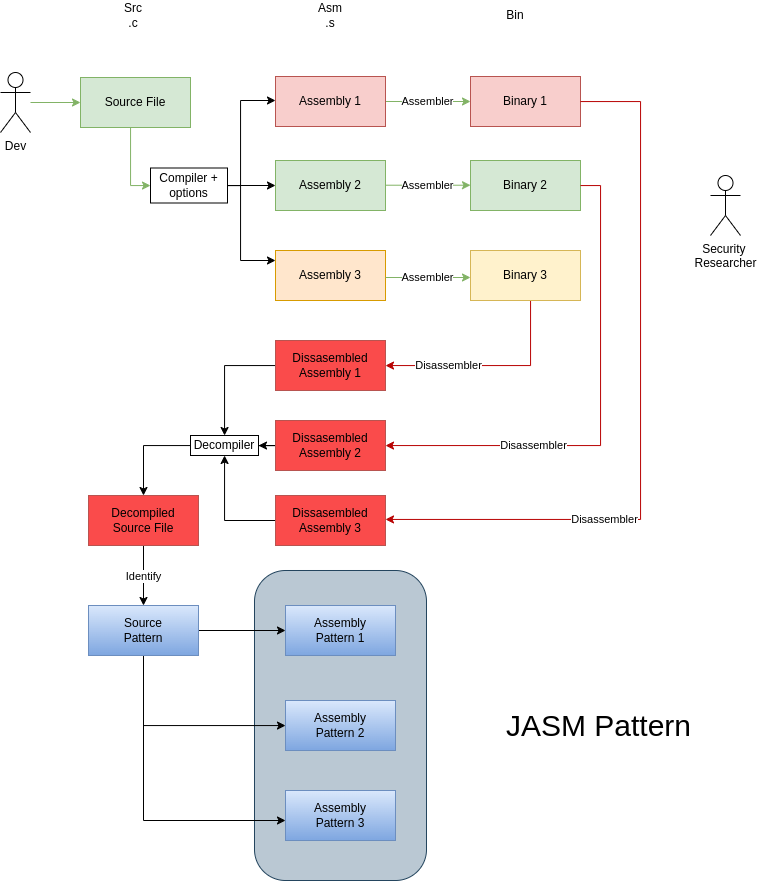

The diagram above was exported from draw.io. Its source (the exported page's mxGraphModel, read from the mxfile embedded in the PNG):
<mxGraphModel dx="1685" dy="920" grid="1" gridSize="10" guides="1" tooltips="1" connect="1" arrows="1" fold="1" page="1" pageScale="1" pageWidth="850" pageHeight="1100" math="0" shadow="0">
  <root>
    <mxCell id="0" />
    <mxCell id="1" parent="0" />
    <mxCell id="pHxqJNwfPuS_Xxhxq6iu-52" value="JASM Pattern" style="rounded=1;whiteSpace=wrap;html=1;arcSize=18;fillColor=#bac8d3;strokeColor=#23445d;" parent="1" vertex="1">
      <mxGeometry x="274" y="590" width="172" height="310" as="geometry" />
    </mxCell>
    <mxCell id="O7kZGTacDPh-CkHM8nbb-24" style="edgeStyle=orthogonalEdgeStyle;rounded=0;orthogonalLoop=1;jettySize=auto;html=1;fillColor=#d5e8d4;strokeColor=#82b366;" parent="1" source="O7kZGTacDPh-CkHM8nbb-1" target="O7kZGTacDPh-CkHM8nbb-12" edge="1">
      <mxGeometry relative="1" as="geometry" />
    </mxCell>
    <mxCell id="O7kZGTacDPh-CkHM8nbb-1" value="Dev" style="shape=umlActor;verticalLabelPosition=bottom;verticalAlign=top;html=1;outlineConnect=0;" parent="1" vertex="1">
      <mxGeometry x="20" y="92" width="30" height="60" as="geometry" />
    </mxCell>
    <mxCell id="O7kZGTacDPh-CkHM8nbb-6" value="Src&lt;br&gt;.c" style="text;html=1;strokeColor=none;fillColor=none;align=center;verticalAlign=middle;whiteSpace=wrap;rounded=0;gradientColor=none;" parent="1" vertex="1">
      <mxGeometry x="123" y="20" width="60" height="30" as="geometry" />
    </mxCell>
    <mxCell id="O7kZGTacDPh-CkHM8nbb-7" value="Asm&lt;br&gt;.s" style="text;html=1;strokeColor=none;fillColor=none;align=center;verticalAlign=middle;whiteSpace=wrap;rounded=0;" parent="1" vertex="1">
      <mxGeometry x="320" y="20" width="60" height="30" as="geometry" />
    </mxCell>
    <mxCell id="O7kZGTacDPh-CkHM8nbb-9" value="Security&amp;nbsp;&lt;br&gt;Researcher&lt;br&gt;" style="shape=umlActor;verticalLabelPosition=bottom;verticalAlign=top;html=1;outlineConnect=0;" parent="1" vertex="1">
      <mxGeometry x="730" y="195" width="30" height="60" as="geometry" />
    </mxCell>
    <mxCell id="O7kZGTacDPh-CkHM8nbb-10" value="Bin" style="text;html=1;strokeColor=none;fillColor=none;align=center;verticalAlign=middle;whiteSpace=wrap;rounded=0;" parent="1" vertex="1">
      <mxGeometry x="505" y="20" width="60" height="30" as="geometry" />
    </mxCell>
    <mxCell id="O7kZGTacDPh-CkHM8nbb-12" value="Source File" style="rounded=0;whiteSpace=wrap;html=1;fillColor=#d5e8d4;strokeColor=#82b366;" parent="1" vertex="1">
      <mxGeometry x="100" y="97" width="110" height="50" as="geometry" />
    </mxCell>
    <mxCell id="O7kZGTacDPh-CkHM8nbb-20" value="Assembler&lt;br&gt;" style="edgeStyle=orthogonalEdgeStyle;rounded=0;orthogonalLoop=1;jettySize=auto;html=1;fillColor=#d5e8d4;strokeColor=#82b366;" parent="1" source="O7kZGTacDPh-CkHM8nbb-16" target="pHxqJNwfPuS_Xxhxq6iu-12" edge="1">
      <mxGeometry relative="1" as="geometry">
        <Array as="points" />
      </mxGeometry>
    </mxCell>
    <mxCell id="O7kZGTacDPh-CkHM8nbb-16" value="Assembly 1" style="rounded=0;whiteSpace=wrap;html=1;fillColor=#f8cecc;strokeColor=#b85450;" parent="1" vertex="1">
      <mxGeometry x="295" y="96" width="110" height="50" as="geometry" />
    </mxCell>
    <mxCell id="O7kZGTacDPh-CkHM8nbb-29" value="Disassembler" style="edgeStyle=orthogonalEdgeStyle;rounded=0;orthogonalLoop=1;jettySize=auto;html=1;fillColor=#f8cecc;strokeColor=#B80202;" parent="1" source="pHxqJNwfPuS_Xxhxq6iu-13" target="pHxqJNwfPuS_Xxhxq6iu-18" edge="1">
      <mxGeometry x="0.4022" relative="1" as="geometry">
        <Array as="points">
          <mxPoint x="550" y="385" />
        </Array>
        <mxPoint as="offset" />
        <mxPoint x="560" y="400" as="sourcePoint" />
      </mxGeometry>
    </mxCell>
    <mxCell id="O7kZGTacDPh-CkHM8nbb-17" value="Binary 2" style="rounded=0;whiteSpace=wrap;html=1;fillColor=#d5e8d4;strokeColor=#82b366;" parent="1" vertex="1">
      <mxGeometry x="490" y="180" width="110" height="50" as="geometry" />
    </mxCell>
    <mxCell id="O7kZGTacDPh-CkHM8nbb-19" value="" style="edgeStyle=orthogonalEdgeStyle;rounded=0;orthogonalLoop=1;jettySize=auto;html=1;fillColor=#d5e8d4;strokeColor=#82b366;" parent="1" source="O7kZGTacDPh-CkHM8nbb-12" target="pHxqJNwfPuS_Xxhxq6iu-4" edge="1">
      <mxGeometry relative="1" as="geometry">
        <mxPoint x="183" y="200" as="targetPoint" />
        <Array as="points">
          <mxPoint x="150" y="205" />
        </Array>
      </mxGeometry>
    </mxCell>
    <mxCell id="pHxqJNwfPuS_Xxhxq6iu-22" style="edgeStyle=orthogonalEdgeStyle;rounded=0;orthogonalLoop=1;jettySize=auto;html=1;" parent="1" source="O7kZGTacDPh-CkHM8nbb-27" target="pHxqJNwfPuS_Xxhxq6iu-19" edge="1">
      <mxGeometry relative="1" as="geometry" />
    </mxCell>
    <mxCell id="O7kZGTacDPh-CkHM8nbb-27" value="Dissasembled Assembly 3" style="rounded=0;whiteSpace=wrap;html=1;fillColor=#FA4B4B;strokeColor=#b85450;" parent="1" vertex="1">
      <mxGeometry x="295" y="515" width="110" height="50" as="geometry" />
    </mxCell>
    <mxCell id="O7kZGTacDPh-CkHM8nbb-31" value="Identify" style="edgeStyle=orthogonalEdgeStyle;rounded=0;orthogonalLoop=1;jettySize=auto;html=1;" parent="1" source="O7kZGTacDPh-CkHM8nbb-28" target="O7kZGTacDPh-CkHM8nbb-32" edge="1">
      <mxGeometry relative="1" as="geometry">
        <mxPoint x="163" y="615" as="targetPoint" />
      </mxGeometry>
    </mxCell>
    <mxCell id="O7kZGTacDPh-CkHM8nbb-28" value="Decompiled&lt;br&gt;Source File" style="rounded=0;whiteSpace=wrap;html=1;fillColor=#FA4B4B;strokeColor=#b85450;" parent="1" vertex="1">
      <mxGeometry x="108" y="515" width="110" height="50" as="geometry" />
    </mxCell>
    <mxCell id="O7kZGTacDPh-CkHM8nbb-35" style="edgeStyle=orthogonalEdgeStyle;rounded=0;orthogonalLoop=1;jettySize=auto;html=1;" parent="1" source="O7kZGTacDPh-CkHM8nbb-32" target="O7kZGTacDPh-CkHM8nbb-33" edge="1">
      <mxGeometry relative="1" as="geometry" />
    </mxCell>
    <mxCell id="pHxqJNwfPuS_Xxhxq6iu-45" style="edgeStyle=orthogonalEdgeStyle;rounded=0;orthogonalLoop=1;jettySize=auto;html=1;" parent="1" source="O7kZGTacDPh-CkHM8nbb-32" target="pHxqJNwfPuS_Xxhxq6iu-43" edge="1">
      <mxGeometry relative="1" as="geometry">
        <Array as="points">
          <mxPoint x="163" y="745" />
        </Array>
      </mxGeometry>
    </mxCell>
    <mxCell id="pHxqJNwfPuS_Xxhxq6iu-46" style="edgeStyle=orthogonalEdgeStyle;rounded=0;orthogonalLoop=1;jettySize=auto;html=1;" parent="1" source="O7kZGTacDPh-CkHM8nbb-32" target="pHxqJNwfPuS_Xxhxq6iu-44" edge="1">
      <mxGeometry relative="1" as="geometry">
        <Array as="points">
          <mxPoint x="163" y="840" />
        </Array>
      </mxGeometry>
    </mxCell>
    <mxCell id="O7kZGTacDPh-CkHM8nbb-32" value="Source&lt;br&gt;Pattern" style="rounded=0;whiteSpace=wrap;html=1;fillColor=#dae8fc;strokeColor=#6c8ebf;gradientColor=#7ea6e0;" parent="1" vertex="1">
      <mxGeometry x="108" y="625" width="110" height="50" as="geometry" />
    </mxCell>
    <mxCell id="O7kZGTacDPh-CkHM8nbb-33" value="Assembly&lt;br&gt;Pattern 1" style="rounded=0;whiteSpace=wrap;html=1;fillColor=#dae8fc;strokeColor=#6c8ebf;gradientColor=#7ea6e0;" parent="1" vertex="1">
      <mxGeometry x="305" y="625" width="110" height="50" as="geometry" />
    </mxCell>
    <mxCell id="pHxqJNwfPuS_Xxhxq6iu-1" value="Assembly 2" style="rounded=0;whiteSpace=wrap;html=1;fillColor=#d5e8d4;strokeColor=#82b366;" parent="1" vertex="1">
      <mxGeometry x="295" y="180" width="110" height="50" as="geometry" />
    </mxCell>
    <mxCell id="pHxqJNwfPuS_Xxhxq6iu-2" value="Assembly 3" style="rounded=0;whiteSpace=wrap;html=1;fillColor=#ffe6cc;strokeColor=#d79b00;" parent="1" vertex="1">
      <mxGeometry x="295" y="270" width="110" height="50" as="geometry" />
    </mxCell>
    <mxCell id="pHxqJNwfPuS_Xxhxq6iu-9" style="edgeStyle=orthogonalEdgeStyle;rounded=0;orthogonalLoop=1;jettySize=auto;html=1;entryX=0;entryY=0.5;entryDx=0;entryDy=0;" parent="1" source="pHxqJNwfPuS_Xxhxq6iu-4" target="pHxqJNwfPuS_Xxhxq6iu-1" edge="1">
      <mxGeometry relative="1" as="geometry" />
    </mxCell>
    <mxCell id="pHxqJNwfPuS_Xxhxq6iu-10" style="edgeStyle=orthogonalEdgeStyle;rounded=0;orthogonalLoop=1;jettySize=auto;html=1;" parent="1" source="pHxqJNwfPuS_Xxhxq6iu-4" target="pHxqJNwfPuS_Xxhxq6iu-2" edge="1">
      <mxGeometry relative="1" as="geometry">
        <Array as="points">
          <mxPoint x="260" y="280" />
        </Array>
      </mxGeometry>
    </mxCell>
    <mxCell id="pHxqJNwfPuS_Xxhxq6iu-11" style="edgeStyle=orthogonalEdgeStyle;rounded=0;orthogonalLoop=1;jettySize=auto;html=1;" parent="1" source="pHxqJNwfPuS_Xxhxq6iu-4" target="O7kZGTacDPh-CkHM8nbb-16" edge="1">
      <mxGeometry relative="1" as="geometry">
        <Array as="points">
          <mxPoint x="260" y="120" />
        </Array>
      </mxGeometry>
    </mxCell>
    <mxCell id="pHxqJNwfPuS_Xxhxq6iu-4" value="Compiler + options" style="rounded=0;whiteSpace=wrap;html=1;strokeColor=default;spacingTop=0;spacingRight=0;spacingLeft=0;" parent="1" vertex="1">
      <mxGeometry x="170" y="187.5" width="77" height="35" as="geometry" />
    </mxCell>
    <mxCell id="pHxqJNwfPuS_Xxhxq6iu-12" value="Binary 1" style="rounded=0;whiteSpace=wrap;html=1;fillColor=#f8cecc;strokeColor=#b85450;" parent="1" vertex="1">
      <mxGeometry x="490" y="96" width="110" height="50" as="geometry" />
    </mxCell>
    <mxCell id="pHxqJNwfPuS_Xxhxq6iu-13" value="Binary 3" style="rounded=0;whiteSpace=wrap;html=1;fillColor=#fff2cc;strokeColor=#d6b656;" parent="1" vertex="1">
      <mxGeometry x="490" y="270" width="110" height="50" as="geometry" />
    </mxCell>
    <mxCell id="pHxqJNwfPuS_Xxhxq6iu-14" value="Assembler&lt;br&gt;" style="edgeStyle=orthogonalEdgeStyle;rounded=0;orthogonalLoop=1;jettySize=auto;html=1;fillColor=#d5e8d4;strokeColor=#82b366;" parent="1" edge="1">
      <mxGeometry relative="1" as="geometry">
        <mxPoint x="405" y="204.70999999999998" as="sourcePoint" />
        <mxPoint x="490" y="204.70999999999998" as="targetPoint" />
        <Array as="points" />
      </mxGeometry>
    </mxCell>
    <mxCell id="pHxqJNwfPuS_Xxhxq6iu-16" value="Assembler&lt;br&gt;" style="edgeStyle=orthogonalEdgeStyle;rounded=0;orthogonalLoop=1;jettySize=auto;html=1;fillColor=#d5e8d4;strokeColor=#82b366;" parent="1" edge="1">
      <mxGeometry relative="1" as="geometry">
        <mxPoint x="405" y="297" as="sourcePoint" />
        <mxPoint x="490" y="297" as="targetPoint" />
        <Array as="points" />
      </mxGeometry>
    </mxCell>
    <mxCell id="pHxqJNwfPuS_Xxhxq6iu-21" style="edgeStyle=orthogonalEdgeStyle;rounded=0;orthogonalLoop=1;jettySize=auto;html=1;" parent="1" source="pHxqJNwfPuS_Xxhxq6iu-17" target="pHxqJNwfPuS_Xxhxq6iu-19" edge="1">
      <mxGeometry relative="1" as="geometry" />
    </mxCell>
    <mxCell id="pHxqJNwfPuS_Xxhxq6iu-17" value="Dissasembled Assembly 2" style="rounded=0;whiteSpace=wrap;html=1;fillColor=#FA4B4B;strokeColor=#b85450;" parent="1" vertex="1">
      <mxGeometry x="295" y="440" width="110" height="50" as="geometry" />
    </mxCell>
    <mxCell id="pHxqJNwfPuS_Xxhxq6iu-20" style="edgeStyle=orthogonalEdgeStyle;rounded=0;orthogonalLoop=1;jettySize=auto;html=1;" parent="1" source="pHxqJNwfPuS_Xxhxq6iu-18" target="pHxqJNwfPuS_Xxhxq6iu-19" edge="1">
      <mxGeometry relative="1" as="geometry" />
    </mxCell>
    <mxCell id="pHxqJNwfPuS_Xxhxq6iu-18" value="Dissasembled Assembly 1" style="rounded=0;whiteSpace=wrap;html=1;fillColor=#FA4B4B;strokeColor=#b85450;" parent="1" vertex="1">
      <mxGeometry x="295" y="360" width="110" height="50" as="geometry" />
    </mxCell>
    <mxCell id="pHxqJNwfPuS_Xxhxq6iu-23" style="edgeStyle=orthogonalEdgeStyle;rounded=0;orthogonalLoop=1;jettySize=auto;html=1;" parent="1" source="pHxqJNwfPuS_Xxhxq6iu-19" target="O7kZGTacDPh-CkHM8nbb-28" edge="1">
      <mxGeometry relative="1" as="geometry">
        <Array as="points">
          <mxPoint x="163" y="465" />
        </Array>
      </mxGeometry>
    </mxCell>
    <mxCell id="pHxqJNwfPuS_Xxhxq6iu-19" value="Decompiler" style="rounded=0;whiteSpace=wrap;html=1;" parent="1" vertex="1">
      <mxGeometry x="210" y="455" width="68" height="20" as="geometry" />
    </mxCell>
    <mxCell id="pHxqJNwfPuS_Xxhxq6iu-26" value="Disassembler" style="edgeStyle=orthogonalEdgeStyle;rounded=0;orthogonalLoop=1;jettySize=auto;html=1;fillColor=#f8cecc;strokeColor=#B80202;" parent="1" source="O7kZGTacDPh-CkHM8nbb-17" target="pHxqJNwfPuS_Xxhxq6iu-17" edge="1">
      <mxGeometry x="0.4022" relative="1" as="geometry">
        <Array as="points">
          <mxPoint x="620" y="205" />
          <mxPoint x="620" y="465" />
        </Array>
        <mxPoint as="offset" />
        <mxPoint x="595" y="362.5" as="sourcePoint" />
        <mxPoint x="460" y="567.5" as="targetPoint" />
      </mxGeometry>
    </mxCell>
    <mxCell id="pHxqJNwfPuS_Xxhxq6iu-28" value="Disassembler" style="edgeStyle=orthogonalEdgeStyle;rounded=0;orthogonalLoop=1;jettySize=auto;html=1;fillColor=#f8cecc;strokeColor=#B80202;" parent="1" source="pHxqJNwfPuS_Xxhxq6iu-12" target="O7kZGTacDPh-CkHM8nbb-27" edge="1">
      <mxGeometry x="0.4022" relative="1" as="geometry">
        <Array as="points">
          <mxPoint x="660" y="121" />
          <mxPoint x="660" y="539" />
        </Array>
        <mxPoint as="offset" />
        <mxPoint x="730" y="130" as="sourcePoint" />
        <mxPoint x="415" y="539.0344827586207" as="targetPoint" />
      </mxGeometry>
    </mxCell>
    <mxCell id="pHxqJNwfPuS_Xxhxq6iu-43" value="Assembly&lt;br style=&quot;border-color: var(--border-color);&quot;&gt;Pattern 2" style="rounded=0;whiteSpace=wrap;html=1;fillColor=#dae8fc;strokeColor=#6c8ebf;gradientColor=#7ea6e0;" parent="1" vertex="1">
      <mxGeometry x="305" y="720" width="110" height="50" as="geometry" />
    </mxCell>
    <mxCell id="pHxqJNwfPuS_Xxhxq6iu-44" value="Assembly&lt;br style=&quot;border-color: var(--border-color);&quot;&gt;Pattern 3" style="rounded=0;whiteSpace=wrap;html=1;fillColor=#dae8fc;strokeColor=#6c8ebf;gradientColor=#7ea6e0;" parent="1" vertex="1">
      <mxGeometry x="305" y="810" width="110" height="50" as="geometry" />
    </mxCell>
    <mxCell id="L9Fn_Ue-MvS9wtaW2sgT-1" value="&lt;p style=&quot;line-height: 120%; font-size: 30px;&quot;&gt;&lt;font style=&quot;font-size: 30px; font-weight: normal;&quot;&gt;JASM Pattern&lt;/font&gt;&lt;/p&gt;" style="text;strokeColor=none;fillColor=none;html=1;fontSize=30;fontStyle=1;verticalAlign=middle;align=center;" vertex="1" parent="1">
      <mxGeometry x="520" y="700" width="195" height="90" as="geometry" />
    </mxCell>
  </root>
</mxGraphModel>